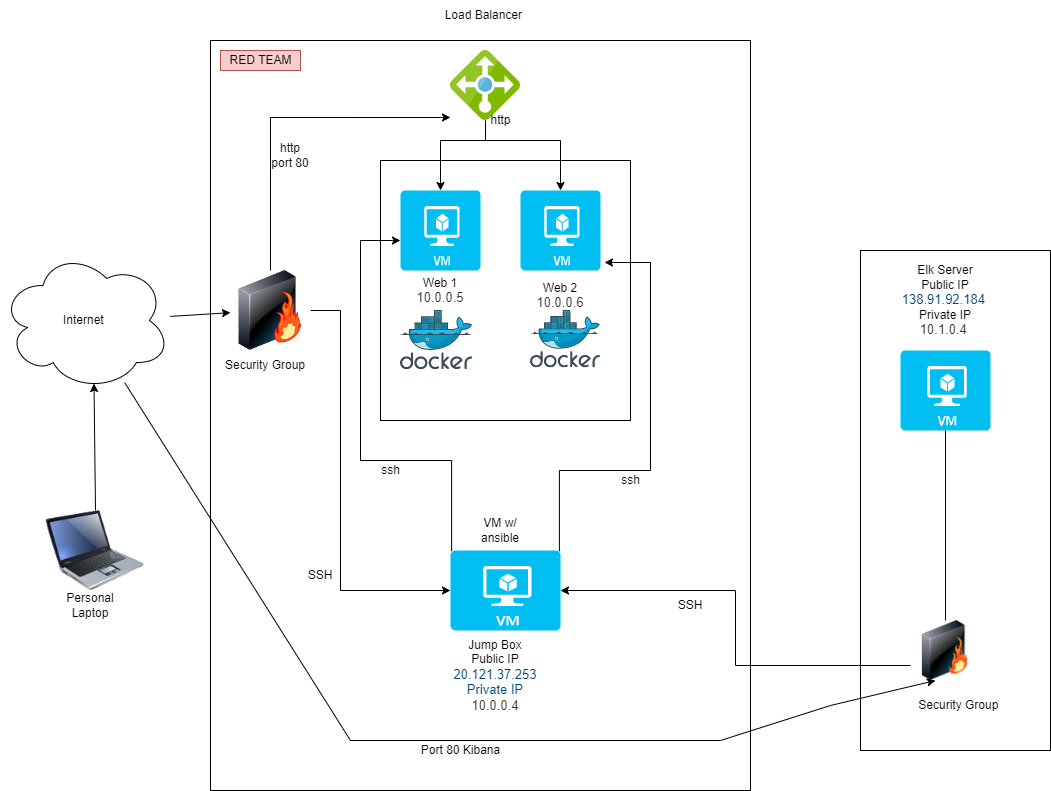

The diagram above was exported from draw.io. Its source (the exported page's mxGraphModel, read from the mxfile embedded in the PNG):
<mxGraphModel dx="1804" dy="1845" grid="1" gridSize="10" guides="0" tooltips="1" connect="1" arrows="1" fold="1" page="1" pageScale="1" pageWidth="850" pageHeight="1100" math="0" shadow="0">
  <root>
    <mxCell id="0" />
    <mxCell id="1" parent="0" />
    <mxCell id="Lk_upZ3-O1HOr-9OxF4p-35" value="" style="rounded=0;whiteSpace=wrap;html=1;" parent="1" vertex="1">
      <mxGeometry x="-630" y="-150" width="540" height="750" as="geometry" />
    </mxCell>
    <mxCell id="nNcupK5_Mj1DmMfPtCFR-45" value="" style="rounded=0;whiteSpace=wrap;html=1;" parent="1" vertex="1">
      <mxGeometry x="20" y="60" width="190" height="500" as="geometry" />
    </mxCell>
    <mxCell id="nNcupK5_Mj1DmMfPtCFR-44" value="" style="rounded=0;whiteSpace=wrap;html=1;" parent="1" vertex="1">
      <mxGeometry x="-460" y="-30" width="250" height="260" as="geometry" />
    </mxCell>
    <mxCell id="Lk_upZ3-O1HOr-9OxF4p-2" value="" style="edgeStyle=none;rounded=0;orthogonalLoop=1;jettySize=auto;html=1;" parent="1" source="nNcupK5_Mj1DmMfPtCFR-1" target="nNcupK5_Mj1DmMfPtCFR-9" edge="1">
      <mxGeometry relative="1" as="geometry" />
    </mxCell>
    <mxCell id="nNcupK5_Mj1DmMfPtCFR-1" value="Internet&amp;nbsp;" style="ellipse;shape=cloud;whiteSpace=wrap;html=1;align=center;" parent="1" vertex="1">
      <mxGeometry x="-840" y="60" width="170" height="140" as="geometry" />
    </mxCell>
    <mxCell id="nNcupK5_Mj1DmMfPtCFR-2" value="" style="verticalLabelPosition=bottom;html=1;verticalAlign=top;align=center;strokeColor=none;fillColor=#00BEF2;shape=mxgraph.azure.virtual_machine;" parent="1" vertex="1">
      <mxGeometry x="-440" width="80" height="80" as="geometry" />
    </mxCell>
    <mxCell id="nNcupK5_Mj1DmMfPtCFR-3" value="" style="verticalLabelPosition=bottom;html=1;verticalAlign=top;align=center;strokeColor=none;fillColor=#00BEF2;shape=mxgraph.azure.virtual_machine;" parent="1" vertex="1">
      <mxGeometry x="-320" width="80" height="80" as="geometry" />
    </mxCell>
    <mxCell id="nNcupK5_Mj1DmMfPtCFR-6" value="Web 1&lt;br&gt;&lt;span style=&quot;color: rgb(50 , 49 , 48) ; font-family: &amp;#34;az_ea_font&amp;#34; , &amp;#34;segoe ui&amp;#34; , &amp;#34;az_font&amp;#34; , , , &amp;#34;blinkmacsystemfont&amp;#34; , &amp;#34;roboto&amp;#34; , &amp;#34;oxygen&amp;#34; , &amp;#34;ubuntu&amp;#34; , &amp;#34;cantarell&amp;#34; , &amp;#34;open sans&amp;#34; , &amp;#34;helvetica neue&amp;#34; , sans-serif ; font-size: 13px ; background-color: rgb(255 , 255 , 255)&quot;&gt;10.0.0.5&lt;/span&gt;" style="text;html=1;strokeColor=none;fillColor=none;align=center;verticalAlign=middle;whiteSpace=wrap;rounded=0;" parent="1" vertex="1">
      <mxGeometry x="-430" y="90" width="60" height="20" as="geometry" />
    </mxCell>
    <mxCell id="nNcupK5_Mj1DmMfPtCFR-7" value="Web 2&lt;br&gt;&lt;span style=&quot;color: rgb(50 , 49 , 48) ; font-family: &amp;#34;az_ea_font&amp;#34; , &amp;#34;segoe ui&amp;#34; , &amp;#34;az_font&amp;#34; , , , &amp;#34;blinkmacsystemfont&amp;#34; , &amp;#34;roboto&amp;#34; , &amp;#34;oxygen&amp;#34; , &amp;#34;ubuntu&amp;#34; , &amp;#34;cantarell&amp;#34; , &amp;#34;open sans&amp;#34; , &amp;#34;helvetica neue&amp;#34; , sans-serif ; font-size: 13px ; background-color: rgb(255 , 255 , 255)&quot;&gt;10.0.0.6&lt;/span&gt;" style="text;html=1;strokeColor=none;fillColor=none;align=center;verticalAlign=middle;whiteSpace=wrap;rounded=0;" parent="1" vertex="1">
      <mxGeometry x="-310" y="90" width="60" height="30" as="geometry" />
    </mxCell>
    <mxCell id="Lk_upZ3-O1HOr-9OxF4p-11" style="edgeStyle=orthogonalEdgeStyle;rounded=0;orthogonalLoop=1;jettySize=auto;html=1;" parent="1" source="nNcupK5_Mj1DmMfPtCFR-8" target="nNcupK5_Mj1DmMfPtCFR-2" edge="1">
      <mxGeometry relative="1" as="geometry">
        <Array as="points">
          <mxPoint x="-355" y="-50" />
          <mxPoint x="-400" y="-50" />
        </Array>
      </mxGeometry>
    </mxCell>
    <mxCell id="Lk_upZ3-O1HOr-9OxF4p-12" style="edgeStyle=orthogonalEdgeStyle;rounded=0;orthogonalLoop=1;jettySize=auto;html=1;entryX=0.5;entryY=0;entryDx=0;entryDy=0;entryPerimeter=0;" parent="1" source="nNcupK5_Mj1DmMfPtCFR-8" target="nNcupK5_Mj1DmMfPtCFR-3" edge="1">
      <mxGeometry relative="1" as="geometry">
        <Array as="points">
          <mxPoint x="-355" y="-50" />
          <mxPoint x="-280" y="-50" />
        </Array>
      </mxGeometry>
    </mxCell>
    <mxCell id="nNcupK5_Mj1DmMfPtCFR-8" value="" style="sketch=0;aspect=fixed;html=1;points=[];align=center;image;fontSize=12;image=img/lib/mscae/Load_Balancer_feature.svg;" parent="1" vertex="1">
      <mxGeometry x="-390" y="-140" width="70" height="70" as="geometry" />
    </mxCell>
    <mxCell id="Lk_upZ3-O1HOr-9OxF4p-26" style="edgeStyle=orthogonalEdgeStyle;rounded=0;orthogonalLoop=1;jettySize=auto;html=1;exitX=0.5;exitY=0;exitDx=0;exitDy=0;entryX=0;entryY=0.957;entryDx=0;entryDy=0;entryPerimeter=0;" parent="1" source="nNcupK5_Mj1DmMfPtCFR-9" target="nNcupK5_Mj1DmMfPtCFR-8" edge="1">
      <mxGeometry relative="1" as="geometry" />
    </mxCell>
    <mxCell id="Lk_upZ3-O1HOr-9OxF4p-28" style="edgeStyle=orthogonalEdgeStyle;rounded=0;orthogonalLoop=1;jettySize=auto;html=1;" parent="1" source="nNcupK5_Mj1DmMfPtCFR-9" target="nNcupK5_Mj1DmMfPtCFR-28" edge="1">
      <mxGeometry relative="1" as="geometry">
        <Array as="points">
          <mxPoint x="-500" y="120" />
          <mxPoint x="-500" y="400" />
        </Array>
      </mxGeometry>
    </mxCell>
    <mxCell id="nNcupK5_Mj1DmMfPtCFR-9" value="" style="image;html=1;image=img/lib/clip_art/networking/Firewall-page1_128x128.png" parent="1" vertex="1">
      <mxGeometry x="-610" y="80" width="80" height="80" as="geometry" />
    </mxCell>
    <mxCell id="Lk_upZ3-O1HOr-9OxF4p-25" style="edgeStyle=orthogonalEdgeStyle;rounded=0;orthogonalLoop=1;jettySize=auto;html=1;exitX=0;exitY=0.75;exitDx=0;exitDy=0;entryX=1;entryY=0.5;entryDx=0;entryDy=0;entryPerimeter=0;" parent="1" source="nNcupK5_Mj1DmMfPtCFR-10" target="nNcupK5_Mj1DmMfPtCFR-28" edge="1">
      <mxGeometry relative="1" as="geometry" />
    </mxCell>
    <mxCell id="nNcupK5_Mj1DmMfPtCFR-10" value="" style="image;html=1;image=img/lib/clip_art/networking/Firewall_128x128.png" parent="1" vertex="1">
      <mxGeometry x="70" y="430" width="70" height="60" as="geometry" />
    </mxCell>
    <mxCell id="nNcupK5_Mj1DmMfPtCFR-11" value="" style="sketch=0;aspect=fixed;html=1;points=[];align=center;image;fontSize=12;image=img/lib/mscae/Docker.svg;" parent="1" vertex="1">
      <mxGeometry x="-310" y="120" width="70" height="57.4" as="geometry" />
    </mxCell>
    <mxCell id="nNcupK5_Mj1DmMfPtCFR-12" value="" style="sketch=0;aspect=fixed;html=1;points=[];align=center;image;fontSize=12;image=img/lib/mscae/Docker.svg;" parent="1" vertex="1">
      <mxGeometry x="-440" y="120" width="72.2" height="59.2" as="geometry" />
    </mxCell>
    <mxCell id="nNcupK5_Mj1DmMfPtCFR-13" value="" style="verticalLabelPosition=bottom;html=1;verticalAlign=top;align=center;strokeColor=none;fillColor=#00BEF2;shape=mxgraph.azure.virtual_machine;" parent="1" vertex="1">
      <mxGeometry x="60" y="160" width="90" height="80" as="geometry" />
    </mxCell>
    <mxCell id="nNcupK5_Mj1DmMfPtCFR-14" value="Elk Server&lt;br&gt;Public IP&lt;br&gt;&lt;span style=&quot;color: rgb(0 , 69 , 120) ; font-family: &amp;#34;az_ea_font&amp;#34; , &amp;#34;segoe ui&amp;#34; , &amp;#34;az_font&amp;#34; , , , &amp;#34;blinkmacsystemfont&amp;#34; , &amp;#34;roboto&amp;#34; , &amp;#34;oxygen&amp;#34; , &amp;#34;ubuntu&amp;#34; , &amp;#34;cantarell&amp;#34; , &amp;#34;open sans&amp;#34; , &amp;#34;helvetica neue&amp;#34; , sans-serif ; font-size: 13px ; background-color: rgb(255 , 255 , 255)&quot;&gt;138.91.92.184&lt;/span&gt;&amp;nbsp;&lt;br&gt;Private IP&lt;br&gt;&lt;span style=&quot;color: rgb(50 , 49 , 48) ; font-family: &amp;#34;az_ea_font&amp;#34; , &amp;#34;segoe ui&amp;#34; , &amp;#34;az_font&amp;#34; , , , &amp;#34;blinkmacsystemfont&amp;#34; , &amp;#34;roboto&amp;#34; , &amp;#34;oxygen&amp;#34; , &amp;#34;ubuntu&amp;#34; , &amp;#34;cantarell&amp;#34; , &amp;#34;open sans&amp;#34; , &amp;#34;helvetica neue&amp;#34; , sans-serif ; font-size: 13px ; background-color: rgb(255 , 255 , 255)&quot;&gt;10.1.0.4&lt;/span&gt;&amp;nbsp;" style="text;html=1;strokeColor=none;fillColor=none;align=center;verticalAlign=middle;whiteSpace=wrap;rounded=0;" parent="1" vertex="1">
      <mxGeometry x="60" y="70" width="90" height="80" as="geometry" />
    </mxCell>
    <mxCell id="Lk_upZ3-O1HOr-9OxF4p-18" style="edgeStyle=none;rounded=0;orthogonalLoop=1;jettySize=auto;html=1;exitX=0.5;exitY=0;exitDx=0;exitDy=0;entryX=0.55;entryY=0.95;entryDx=0;entryDy=0;entryPerimeter=0;" parent="1" source="nNcupK5_Mj1DmMfPtCFR-16" target="nNcupK5_Mj1DmMfPtCFR-1" edge="1">
      <mxGeometry relative="1" as="geometry" />
    </mxCell>
    <mxCell id="Lk_upZ3-O1HOr-9OxF4p-22" style="edgeStyle=none;rounded=0;orthogonalLoop=1;jettySize=auto;html=1;entryX=0.25;entryY=0;entryDx=0;entryDy=0;" parent="1" source="nNcupK5_Mj1DmMfPtCFR-1" target="nNcupK5_Mj1DmMfPtCFR-40" edge="1">
      <mxGeometry relative="1" as="geometry">
        <Array as="points">
          <mxPoint x="-490" y="550" />
          <mxPoint x="-120" y="550" />
          <mxPoint x="-10" y="515" />
        </Array>
      </mxGeometry>
    </mxCell>
    <mxCell id="nNcupK5_Mj1DmMfPtCFR-16" value="" style="image;html=1;image=img/lib/clip_art/computers/Laptop_128x128.png" parent="1" vertex="1">
      <mxGeometry x="-810" y="320" width="130" height="80" as="geometry" />
    </mxCell>
    <mxCell id="Lk_upZ3-O1HOr-9OxF4p-29" style="edgeStyle=orthogonalEdgeStyle;rounded=0;orthogonalLoop=1;jettySize=auto;html=1;exitX=0.01;exitY=0.01;exitDx=0;exitDy=0;exitPerimeter=0;" parent="1" source="nNcupK5_Mj1DmMfPtCFR-28" edge="1">
      <mxGeometry relative="1" as="geometry">
        <mxPoint x="-440" y="50" as="targetPoint" />
        <Array as="points">
          <mxPoint x="-389" y="270" />
          <mxPoint x="-480" y="270" />
          <mxPoint x="-480" y="50" />
          <mxPoint x="-440" y="50" />
        </Array>
      </mxGeometry>
    </mxCell>
    <mxCell id="Lk_upZ3-O1HOr-9OxF4p-30" style="edgeStyle=orthogonalEdgeStyle;rounded=0;orthogonalLoop=1;jettySize=auto;html=1;exitX=0.99;exitY=0.01;exitDx=0;exitDy=0;exitPerimeter=0;entryX=1.05;entryY=0.9;entryDx=0;entryDy=0;entryPerimeter=0;" parent="1" source="nNcupK5_Mj1DmMfPtCFR-28" target="nNcupK5_Mj1DmMfPtCFR-3" edge="1">
      <mxGeometry relative="1" as="geometry">
        <Array as="points">
          <mxPoint x="-281" y="280" />
          <mxPoint x="-190" y="280" />
          <mxPoint x="-190" y="72" />
        </Array>
      </mxGeometry>
    </mxCell>
    <mxCell id="nNcupK5_Mj1DmMfPtCFR-28" value="" style="verticalLabelPosition=bottom;html=1;verticalAlign=top;align=center;strokeColor=none;fillColor=#00BEF2;shape=mxgraph.azure.virtual_machine;" parent="1" vertex="1">
      <mxGeometry x="-390" y="360" width="110" height="80" as="geometry" />
    </mxCell>
    <mxCell id="nNcupK5_Mj1DmMfPtCFR-29" value="VM w/ ansible" style="text;html=1;strokeColor=none;fillColor=none;align=center;verticalAlign=middle;whiteSpace=wrap;rounded=0;" parent="1" vertex="1">
      <mxGeometry x="-370" y="330" width="60" height="20" as="geometry" />
    </mxCell>
    <mxCell id="nNcupK5_Mj1DmMfPtCFR-30" value="Jump Box&lt;br&gt;Public IP&lt;br&gt;&lt;span style=&quot;color: rgb(0 , 69 , 120) ; font-family: &amp;#34;az_ea_font&amp;#34; , &amp;#34;segoe ui&amp;#34; , &amp;#34;az_font&amp;#34; , , , &amp;#34;blinkmacsystemfont&amp;#34; , &amp;#34;roboto&amp;#34; , &amp;#34;oxygen&amp;#34; , &amp;#34;ubuntu&amp;#34; , &amp;#34;cantarell&amp;#34; , &amp;#34;open sans&amp;#34; , &amp;#34;helvetica neue&amp;#34; , sans-serif ; font-size: 13px ; background-color: rgb(255 , 255 , 255)&quot;&gt;20.121.37.253&lt;br&gt;Private IP&lt;br&gt;&lt;/span&gt;&lt;span style=&quot;color: rgb(50 , 49 , 48) ; font-family: &amp;#34;az_ea_font&amp;#34; , &amp;#34;segoe ui&amp;#34; , &amp;#34;az_font&amp;#34; , , , &amp;#34;blinkmacsystemfont&amp;#34; , &amp;#34;roboto&amp;#34; , &amp;#34;oxygen&amp;#34; , &amp;#34;ubuntu&amp;#34; , &amp;#34;cantarell&amp;#34; , &amp;#34;open sans&amp;#34; , &amp;#34;helvetica neue&amp;#34; , sans-serif ; font-size: 13px ; background-color: rgb(255 , 255 , 255)&quot;&gt;10.0.0.4&lt;/span&gt;&lt;span style=&quot;color: rgb(0 , 69 , 120) ; font-family: &amp;#34;az_ea_font&amp;#34; , &amp;#34;segoe ui&amp;#34; , &amp;#34;az_font&amp;#34; , , , &amp;#34;blinkmacsystemfont&amp;#34; , &amp;#34;roboto&amp;#34; , &amp;#34;oxygen&amp;#34; , &amp;#34;ubuntu&amp;#34; , &amp;#34;cantarell&amp;#34; , &amp;#34;open sans&amp;#34; , &amp;#34;helvetica neue&amp;#34; , sans-serif ; font-size: 13px ; background-color: rgb(255 , 255 , 255)&quot;&gt;&lt;br&gt;&lt;/span&gt;" style="text;html=1;strokeColor=none;fillColor=none;align=center;verticalAlign=middle;whiteSpace=wrap;rounded=0;" parent="1" vertex="1">
      <mxGeometry x="-400" y="450" width="110" height="70" as="geometry" />
    </mxCell>
    <mxCell id="nNcupK5_Mj1DmMfPtCFR-33" style="edgeStyle=none;rounded=0;orthogonalLoop=1;jettySize=auto;html=1;entryX=0.5;entryY=0;entryDx=0;entryDy=0;" parent="1" source="nNcupK5_Mj1DmMfPtCFR-29" target="nNcupK5_Mj1DmMfPtCFR-29" edge="1">
      <mxGeometry relative="1" as="geometry" />
    </mxCell>
    <mxCell id="nNcupK5_Mj1DmMfPtCFR-34" value="Load Balancer&amp;nbsp;" style="text;html=1;strokeColor=none;fillColor=none;align=center;verticalAlign=middle;whiteSpace=wrap;rounded=0;" parent="1" vertex="1">
      <mxGeometry x="-430" y="-190" width="150" height="30" as="geometry" />
    </mxCell>
    <mxCell id="nNcupK5_Mj1DmMfPtCFR-39" value="Security Group" style="text;html=1;strokeColor=none;fillColor=none;align=center;verticalAlign=middle;whiteSpace=wrap;rounded=0;" parent="1" vertex="1">
      <mxGeometry x="-630" y="160" width="110" height="30" as="geometry" />
    </mxCell>
    <mxCell id="nNcupK5_Mj1DmMfPtCFR-40" value="Security Group&amp;nbsp;" style="text;html=1;strokeColor=none;fillColor=none;align=center;verticalAlign=middle;whiteSpace=wrap;rounded=0;" parent="1" vertex="1">
      <mxGeometry x="70" y="490" width="100" height="50" as="geometry" />
    </mxCell>
    <mxCell id="nNcupK5_Mj1DmMfPtCFR-42" value="SSH" style="text;html=1;strokeColor=none;fillColor=none;align=center;verticalAlign=middle;whiteSpace=wrap;rounded=0;" parent="1" vertex="1">
      <mxGeometry x="-550" y="370" width="60" height="30" as="geometry" />
    </mxCell>
    <mxCell id="nNcupK5_Mj1DmMfPtCFR-43" value="" style="endArrow=none;html=1;rounded=0;" parent="1" source="nNcupK5_Mj1DmMfPtCFR-13" target="nNcupK5_Mj1DmMfPtCFR-10" edge="1">
      <mxGeometry width="50" height="50" relative="1" as="geometry">
        <mxPoint x="-70" y="390" as="sourcePoint" />
        <mxPoint x="-20" y="340" as="targetPoint" />
        <Array as="points" />
      </mxGeometry>
    </mxCell>
    <mxCell id="nNcupK5_Mj1DmMfPtCFR-47" value="http&lt;br&gt;port 80" style="text;html=1;strokeColor=none;fillColor=none;align=center;verticalAlign=middle;whiteSpace=wrap;rounded=0;" parent="1" vertex="1">
      <mxGeometry x="-580" y="-50" width="60" height="30" as="geometry" />
    </mxCell>
    <mxCell id="nNcupK5_Mj1DmMfPtCFR-48" value="SSH" style="text;html=1;strokeColor=none;fillColor=none;align=center;verticalAlign=middle;whiteSpace=wrap;rounded=0;" parent="1" vertex="1">
      <mxGeometry x="-180" y="400" width="60" height="30" as="geometry" />
    </mxCell>
    <mxCell id="b_LjgyyTjMvB7Y62E-Po-1" style="edgeStyle=orthogonalEdgeStyle;rounded=0;orthogonalLoop=1;jettySize=auto;html=1;exitX=0.5;exitY=1;exitDx=0;exitDy=0;" parent="1" source="nNcupK5_Mj1DmMfPtCFR-40" target="nNcupK5_Mj1DmMfPtCFR-40" edge="1">
      <mxGeometry relative="1" as="geometry" />
    </mxCell>
    <mxCell id="b_LjgyyTjMvB7Y62E-Po-4" style="edgeStyle=none;rounded=0;orthogonalLoop=1;jettySize=auto;html=1;entryX=0.5;entryY=1;entryDx=0;entryDy=0;" parent="1" source="nNcupK5_Mj1DmMfPtCFR-44" target="nNcupK5_Mj1DmMfPtCFR-44" edge="1">
      <mxGeometry relative="1" as="geometry" />
    </mxCell>
    <mxCell id="b_LjgyyTjMvB7Y62E-Po-9" style="edgeStyle=none;rounded=0;orthogonalLoop=1;jettySize=auto;html=1;exitX=0.5;exitY=0;exitDx=0;exitDy=0;" parent="1" source="nNcupK5_Mj1DmMfPtCFR-44" target="nNcupK5_Mj1DmMfPtCFR-44" edge="1">
      <mxGeometry relative="1" as="geometry" />
    </mxCell>
    <mxCell id="Lk_upZ3-O1HOr-9OxF4p-15" value="http" style="text;html=1;resizable=0;autosize=1;align=center;verticalAlign=middle;points=[];fillColor=none;strokeColor=none;rounded=0;" parent="1" vertex="1">
      <mxGeometry x="-360" y="-80" width="40" height="20" as="geometry" />
    </mxCell>
    <mxCell id="Lk_upZ3-O1HOr-9OxF4p-31" value="Personal Laptop" style="text;html=1;strokeColor=none;fillColor=none;align=center;verticalAlign=middle;whiteSpace=wrap;rounded=0;" parent="1" vertex="1">
      <mxGeometry x="-780" y="400" width="60" height="30" as="geometry" />
    </mxCell>
    <mxCell id="Lk_upZ3-O1HOr-9OxF4p-32" value="Port 80 Kibana" style="text;html=1;resizable=0;autosize=1;align=center;verticalAlign=middle;points=[];fillColor=none;strokeColor=none;rounded=0;" parent="1" vertex="1">
      <mxGeometry x="-425" y="550" width="90" height="20" as="geometry" />
    </mxCell>
    <mxCell id="Lk_upZ3-O1HOr-9OxF4p-33" value="ssh" style="text;html=1;resizable=0;autosize=1;align=center;verticalAlign=middle;points=[];fillColor=none;strokeColor=none;rounded=0;" parent="1" vertex="1">
      <mxGeometry x="-225" y="280" width="30" height="20" as="geometry" />
    </mxCell>
    <mxCell id="Lk_upZ3-O1HOr-9OxF4p-34" value="ssh" style="text;html=1;resizable=0;autosize=1;align=center;verticalAlign=middle;points=[];fillColor=none;strokeColor=none;rounded=0;" parent="1" vertex="1">
      <mxGeometry x="-465" y="270" width="30" height="20" as="geometry" />
    </mxCell>
    <mxCell id="Lk_upZ3-O1HOr-9OxF4p-36" value="RED TEAM" style="text;html=1;resizable=0;autosize=1;align=center;verticalAlign=middle;points=[];fillColor=#f8cecc;strokeColor=#b85450;rounded=0;" parent="1" vertex="1">
      <mxGeometry x="-620" y="-140" width="80" height="20" as="geometry" />
    </mxCell>
  </root>
</mxGraphModel>